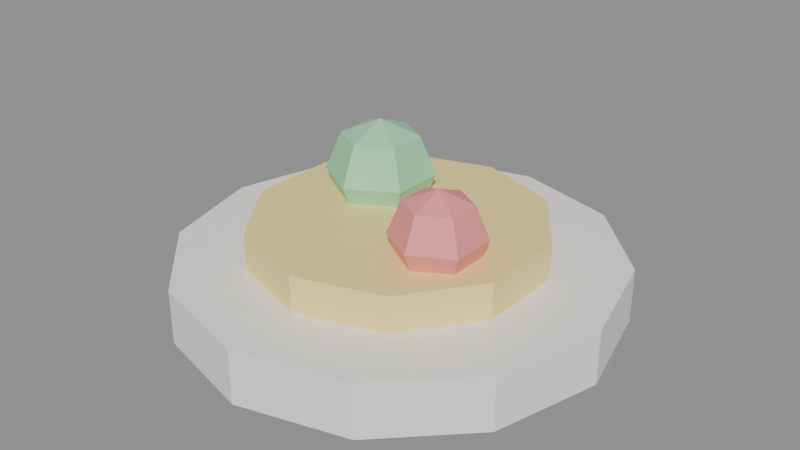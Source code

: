 # Source: KID_PRATO_INF_v01.blend  (saved by Blender 4.2.66; exported with 4.5.12 LTS)
import bpy
from mathutils import Matrix  # noqa: F401  (used for matrix-valued properties, if any)

bpy.ops.wm.read_factory_settings(use_empty=True)
scene = bpy.context.scene
scene.name = 'Scene'

# ---- materials (node trees are filled in below, after node groups)
mat_polyroom_pbr = bpy.data.materials.new('Polyroom_PBR')

# ---- material node trees
mat_polyroom_pbr.use_nodes = True; mat_polyroom_pbr.node_tree.nodes.clear()
_N = mat_polyroom_pbr.node_tree.nodes; _L = mat_polyroom_pbr.node_tree.links
n0 = _N.new('ShaderNodeOutputMaterial'); n0.name = 'Material Output'; n0.location = (300, 0)
n1 = _N.new('ShaderNodeBsdfPrincipled'); n1.name = 'Principled BSDF'; n1.location = (0, 0)
n2 = _N.new('ShaderNodeVertexColor'); n2.name = 'Color Attribute'; n2.location = (-300, 0)
n2.layer_name = 'Color'
_L.new(n2.outputs[0], n1.inputs[0])
_L.new(n1.outputs[0], n0.inputs[0])
n0.is_active_output = True

# ---- meshes
me_kid_prato_inf_v01 = bpy.data.meshes.new('KID_PRATO_INF_v01')
me_kid_prato_inf_v01.from_pydata([(0.0, 0.12, 0.0), (0.0, 0.12, 0.03), (0.06, 0.1039, 0.0), (0.06, 0.1039, 0.03), (0.1039, 0.06, 0.0), (0.1039, 0.06, 0.03), (0.12, 0.0, 0.0), (0.12, 0.0, 0.03), (0.1039, -0.06, 0.0), (0.1039, -0.06, 0.03), (0.06, -0.1039, 0.0), (0.06, -0.1039, 0.03), (0.0, -0.12, 0.0), (0.0, -0.12, 0.03), (-0.06, -0.1039, 0.0), (-0.06, -0.1039, 0.03), (-0.1039, -0.06, 0.0), (-0.1039, -0.06, 0.03), (-0.12, 0.0, 0.0), (-0.12, 0.0, 0.03), (-0.1039, 0.06, 0.0), (-0.1039, 0.06, 0.03), (-0.06, 0.1039, 0.0), (-0.06, 0.1039, 0.03), (0.0, 0.08, 0.01), (0.0, 0.08, 0.05), (0.04702, 0.06472, 0.01), (0.04702, 0.06472, 0.05), (0.07608, 0.02472, 0.01), (0.07608, 0.02472, 0.05), (0.07608, -0.02472, 0.01), (0.07608, -0.02472, 0.05), (0.04702, -0.06472, 0.01), (0.04702, -0.06472, 0.05), (0.0, -0.08, 0.01), (0.0, -0.08, 0.05), (-0.04702, -0.06472, 0.01), (-0.04702, -0.06472, 0.05), (-0.07608, -0.02472, 0.01), (-0.07608, -0.02472, 0.05), (-0.07608, 0.02472, 0.01), (-0.07608, 0.02472, 0.05), (-0.04702, 0.06472, 0.01), (-0.04702, 0.06472, 0.05), (-0.03, 0.04121, 0.08121), (-0.03, 0.05, 0.06), (-0.03, 0.04121, 0.03879), (-0.01163, 0.03061, 0.08121), (-0.004019, 0.035, 0.06), (-0.01163, 0.03061, 0.03879), (-0.01163, 0.009393, 0.08121), (-0.004019, 0.005, 0.06), (-0.01163, 0.009393, 0.03879), (-0.03, -0.001213, 0.08121), (-0.03, -0.01, 0.06), (-0.03, -0.001213, 0.03879), (-0.03, 0.02, 0.03), (-0.03, 0.02, 0.09), (-0.04837, 0.009393, 0.08121), (-0.05598, 0.005, 0.06), (-0.04837, 0.009393, 0.03879), (-0.04837, 0.03061, 0.08121), (-0.05598, 0.035, 0.06), (-0.04837, 0.03061, 0.03879), (0.04, -0.002322, 0.07768), (0.04, 0.005, 0.06), (0.04, -0.002322, 0.04232), (0.05531, -0.01116, 0.07768), (0.06165, -0.0075, 0.06), (0.05531, -0.01116, 0.04232), (0.05531, -0.02884, 0.07768), (0.06165, -0.0325, 0.06), (0.05531, -0.02884, 0.04232), (0.04, -0.03768, 0.07768), (0.04, -0.045, 0.06), (0.04, -0.03768, 0.04232), (0.04, -0.02, 0.035), (0.04, -0.02, 0.085), (0.02469, -0.02884, 0.07768), (0.01835, -0.0325, 0.06), (0.02469, -0.02884, 0.04232), (0.02469, -0.01116, 0.07768), (0.01835, -0.0075, 0.06), (0.02469, -0.01116, 0.04232)], [], [(0, 1, 3, 2), (2, 3, 5, 4), (4, 5, 7, 6), (6, 7, 9, 8), (8, 9, 11, 10), (10, 11, 13, 12), (12, 13, 15, 14), (14, 15, 17, 16), (16, 17, 19, 18), (18, 19, 21, 20), (3, 1, 23, 21, 19, 17, 15, 13, 11, 9, 7, 5), (20, 21, 23, 22), (22, 23, 1, 0), (0, 2, 4, 6, 8, 10, 12, 14, 16, 18, 20, 22), (24, 25, 27, 26), (26, 27, 29, 28), (28, 29, 31, 30), (30, 31, 33, 32), (32, 33, 35, 34), (34, 35, 37, 36), (36, 37, 39, 38), (38, 39, 41, 40), (27, 25, 43, 41, 39, 37, 35, 33, 31, 29), (40, 41, 43, 42), (42, 43, 25, 24), (24, 26, 28, 30, 32, 34, 36, 38, 40, 42), (46, 45, 48, 49), (44, 57, 47), (56, 46, 49), (45, 44, 47, 48), (49, 48, 51, 52), (47, 57, 50), (56, 49, 52), (48, 47, 50, 51), (52, 51, 54, 55), (50, 57, 53), (56, 52, 55), (51, 50, 53, 54), (55, 54, 59, 60), (53, 57, 58), (56, 55, 60), (54, 53, 58, 59), (60, 59, 62, 63), (58, 57, 61), (56, 60, 63), (59, 58, 61, 62), (62, 61, 44, 45), (63, 62, 45, 46), (61, 57, 44), (56, 63, 46), (66, 65, 68, 69), (64, 77, 67), (76, 66, 69), (65, 64, 67, 68), (69, 68, 71, 72), (67, 77, 70), (76, 69, 72), (68, 67, 70, 71), (72, 71, 74, 75), (70, 77, 73), (76, 72, 75), (71, 70, 73, 74), (75, 74, 79, 80), (73, 77, 78), (76, 75, 80), (74, 73, 78, 79), (80, 79, 82, 83), (78, 77, 81), (76, 80, 83), (79, 78, 81, 82), (83, 82, 65, 66), (81, 77, 64), (76, 83, 66), (82, 81, 64, 65)])
_uv = me_kid_prato_inf_v01.uv_layers.new(name='UVMap')
_uv.uv.foreach_set('vector', [0.8387, 0.7507, 0.7804, 0.7507, 0.7804, 0.6433, 0.8387, 0.6433, 0.8387, 0.6433, 0.7804, 0.6433, 0.7804, 0.5228, 0.8387, 0.5228, 0.8387, 0.5228, 0.7804, 0.5228, 0.7804, 0.4214, 0.8387, 0.4214, 0.8387, 0.4076, 0.7804, 0.4076, 0.7804, 0.3334, 0.8387, 0.3334, 0.8387, 0.3334, 0.7804, 0.3334, 0.7804, 0.2216, 0.8387, 0.2216, 0.8387, 0.2216, 0.7804, 0.2216, 0.7804, 0.1021, 0.8387, 0.1021, 0.8387, 0.1021, 0.7804, 0.1021, 0.7804, 0.006867, 0.8387, 0.006867, 0.9107, 0.3348, 0.8524, 0.3348, 0.8524, 0.2372, 0.9107, 0.2372, 0.9107, 0.2372, 0.8524, 0.2372, 0.8524, 0.1172, 0.9107, 0.1172, 0.9107, 0.1172, 0.8524, 0.1172, 0.8524, 0.006867, 0.9107, 0.006867, 0.06721, 0.3969, 0.006867, 0.2924, 0.006867, 0.1717, 0.06721, 0.06721, 0.1717, 0.006867, 0.2924, 0.006867, 0.3969, 0.06721, 0.4573, 0.1717, 0.4573, 0.2924, 0.3969, 0.3969, 0.2924, 0.4573, 0.1717, 0.4573, 0.6539, 0.6563, 0.7118, 0.6561, 0.7155, 0.7736, 0.6576, 0.7739, 0.6576, 0.7739, 0.7155, 0.7736, 0.7118, 0.8891, 0.6539, 0.8893, 0.006867, 0.7566, 0.006867, 0.6359, 0.06721, 0.5314, 0.1717, 0.471, 0.2924, 0.471, 0.3969, 0.5314, 0.4573, 0.6359, 0.4573, 0.7566, 0.3969, 0.8611, 0.2924, 0.9214, 0.1717, 0.9214, 0.06721, 0.8611, 0.6402, 0.9022, 0.5625, 0.9022, 0.5625, 0.8146, 0.6402, 0.8146, 0.6402, 0.8146, 0.5625, 0.8146, 0.5625, 0.7206, 0.6402, 0.7206, 0.6402, 0.7206, 0.5625, 0.7206, 0.5625, 0.6561, 0.6402, 0.6561, 0.5487, 0.9066, 0.471, 0.9066, 0.471, 0.8243, 0.5487, 0.8243, 0.5487, 0.8243, 0.471, 0.8243, 0.471, 0.7286, 0.5487, 0.7286, 0.5487, 0.7286, 0.471, 0.7286, 0.471, 0.6561, 0.5487, 0.6561, 0.9301, 0.7256, 0.8524, 0.7256, 0.8524, 0.64, 0.9301, 0.64, 0.9301, 0.64, 0.8524, 0.64, 0.8524, 0.5451, 0.9301, 0.5451, 0.6188, 0.3177, 0.5275, 0.288, 0.471, 0.2103, 0.471, 0.1143, 0.5275, 0.03655, 0.6188, 0.006867, 0.7102, 0.03655, 0.7667, 0.1143, 0.7667, 0.2103, 0.7102, 0.288, 0.9331, 0.5314, 0.8559, 0.5308, 0.8524, 0.4417, 0.9296, 0.4423, 0.9296, 0.4423, 0.8524, 0.4417, 0.8559, 0.3485, 0.9331, 0.3491, 0.5275, 0.6126, 0.471, 0.5349, 0.471, 0.4389, 0.5275, 0.3612, 0.6188, 0.3315, 0.7102, 0.3612, 0.7667, 0.4389, 0.7667, 0.5349, 0.7102, 0.6126, 0.6188, 0.6423, 0.8628, 0.8491, 0.8216, 0.8605, 0.8216, 0.8036, 0.8628, 0.8088, 0.8766, 0.9342, 0.9123, 0.9136, 0.9123, 0.9548, 0.8161, 0.9155, 0.8518, 0.9361, 0.8161, 0.9567, 0.8216, 0.8605, 0.7804, 0.8491, 0.7804, 0.8088, 0.8216, 0.8036, 0.8628, 0.8088, 0.8216, 0.8036, 0.8216, 0.7644, 0.8628, 0.7811, 0.9123, 0.9548, 0.9123, 0.9136, 0.9479, 0.9342, 0.8161, 0.9155, 0.8161, 0.9567, 0.7804, 0.9361, 0.8216, 0.8036, 0.7804, 0.8088, 0.7804, 0.7811, 0.8216, 0.7644, 0.9347, 0.1816, 0.9244, 0.1403, 0.9823, 0.1403, 0.9756, 0.1816, 0.9479, 0.9342, 0.9123, 0.9136, 0.9479, 0.893, 0.8161, 0.9155, 0.7804, 0.9361, 0.7804, 0.8949, 0.9244, 0.1403, 0.9347, 0.09912, 0.9756, 0.09912, 0.9823, 0.1403, 0.959, 0.8418, 0.9178, 0.8586, 0.9178, 0.822, 0.959, 0.8159, 0.9479, 0.893, 0.9123, 0.9136, 0.9123, 0.8724, 0.8161, 0.9155, 0.7804, 0.8949, 0.8161, 0.8743, 0.9178, 0.8586, 0.8766, 0.8418, 0.8766, 0.8159, 0.9178, 0.822, 0.959, 0.8159, 0.9178, 0.822, 0.9178, 0.7644, 0.959, 0.7752, 0.9123, 0.8724, 0.9123, 0.9136, 0.8766, 0.893, 0.8161, 0.9155, 0.8161, 0.8743, 0.8518, 0.8949, 0.9178, 0.822, 0.8766, 0.8159, 0.8766, 0.7752, 0.9178, 0.7644, 0.9244, 0.2921, 0.9323, 0.2529, 0.9735, 0.2529, 0.9827, 0.2921, 0.9326, 0.3348, 0.9244, 0.2921, 0.9827, 0.2921, 0.9738, 0.3348, 0.8766, 0.893, 0.9123, 0.9136, 0.8766, 0.9342, 0.8161, 0.9155, 0.8518, 0.8949, 0.8518, 0.9361, 0.7226, 0.9736, 0.6883, 0.9831, 0.6883, 0.9357, 0.7226, 0.94, 0.5625, 0.9675, 0.5922, 0.9503, 0.5922, 0.9847, 0.519, 0.9547, 0.5487, 0.9719, 0.519, 0.9891, 0.6883, 0.9831, 0.6539, 0.9736, 0.6539, 0.94, 0.6883, 0.9357, 0.7226, 0.94, 0.6883, 0.9357, 0.6883, 0.903, 0.7226, 0.917, 0.5922, 0.9847, 0.5922, 0.9503, 0.622, 0.9675, 0.519, 0.9547, 0.519, 0.9891, 0.4892, 0.9719, 0.6883, 0.9357, 0.6539, 0.94, 0.6539, 0.917, 0.6883, 0.903, 0.9524, 0.6138, 0.9439, 0.5795, 0.9921, 0.5795, 0.9865, 0.6138, 0.622, 0.9675, 0.5922, 0.9503, 0.622, 0.9332, 0.519, 0.9547, 0.4892, 0.9719, 0.4892, 0.9375, 0.9439, 0.5795, 0.9524, 0.5451, 0.9865, 0.5451, 0.9921, 0.5795, 0.9931, 0.07134, 0.9588, 0.08539, 0.9588, 0.05485, 0.9931, 0.04974, 0.622, 0.9332, 0.5922, 0.9503, 0.5922, 0.916, 0.519, 0.9547, 0.4892, 0.9375, 0.519, 0.9204, 0.9588, 0.08539, 0.9244, 0.07134, 0.9244, 0.04974, 0.9588, 0.05485, 0.9931, 0.04974, 0.9588, 0.05485, 0.9588, 0.006867, 0.9931, 0.01581, 0.5922, 0.916, 0.5922, 0.9503, 0.5625, 0.9332, 0.519, 0.9547, 0.519, 0.9204, 0.5487, 0.9375, 0.9588, 0.05485, 0.9244, 0.04974, 0.9244, 0.01581, 0.9588, 0.006867, 0.9507, 0.6958, 0.9439, 0.6602, 0.9924, 0.6602, 0.985, 0.6958, 0.5625, 0.9332, 0.5922, 0.9503, 0.5625, 0.9675, 0.519, 0.9547, 0.5487, 0.9375, 0.5487, 0.9719, 0.9439, 0.6602, 0.9504, 0.6276, 0.9847, 0.6276, 0.9924, 0.6602])
_ca = me_kid_prato_inf_v01.color_attributes.new('Color', 'FLOAT_COLOR', 'POINT')
_ca.data.foreach_set('color', [0.95, 0.94, 0.9, 1.0, 0.95, 0.94, 0.9, 1.0, 0.95, 0.94, 0.9, 1.0, 0.95, 0.94, 0.9, 1.0, 0.95, 0.94, 0.9, 1.0, 0.95, 0.94, 0.9, 1.0, 0.95, 0.94, 0.9, 1.0, 0.95, 0.94, 0.9, 1.0, 0.95, 0.94, 0.9, 1.0, 0.95, 0.94, 0.9, 1.0, 0.95, 0.94, 0.9, 1.0, 0.95, 0.94, 0.9, 1.0, 0.95, 0.94, 0.9, 1.0, 0.95, 0.94, 0.9, 1.0, 0.95, 0.94, 0.9, 1.0, 0.95, 0.94, 0.9, 1.0, 0.95, 0.94, 0.9, 1.0, 0.95, 0.94, 0.9, 1.0, 0.95, 0.94, 0.9, 1.0, 0.95, 0.94, 0.9, 1.0, 0.95, 0.94, 0.9, 1.0, 0.95, 0.94, 0.9, 1.0, 0.95, 0.94, 0.9, 1.0, 0.95, 0.94, 0.9, 1.0, 0.98, 0.8, 0.3, 1.0, 0.98, 0.8, 0.3, 1.0, 0.98, 0.8, 0.3, 1.0, 0.98, 0.8, 0.3, 1.0, 0.98, 0.8, 0.3, 1.0, 0.98, 0.8, 0.3, 1.0, 0.98, 0.8, 0.3, 1.0, 0.98, 0.8, 0.3, 1.0, 0.98, 0.8, 0.3, 1.0, 0.98, 0.8, 0.3, 1.0, 0.98, 0.8, 0.3, 1.0, 0.98, 0.8, 0.3, 1.0, 0.98, 0.8, 0.3, 1.0, 0.98, 0.8, 0.3, 1.0, 0.98, 0.8, 0.3, 1.0, 0.98, 0.8, 0.3, 1.0, 0.98, 0.8, 0.3, 1.0, 0.98, 0.8, 0.3, 1.0, 0.98, 0.8, 0.3, 1.0, 0.98, 0.8, 0.3, 1.0, 0.35, 0.75, 0.45, 1.0, 0.35, 0.75, 0.45, 1.0, 0.35, 0.75, 0.45, 1.0, 0.35, 0.75, 0.45, 1.0, 0.35, 0.75, 0.45, 1.0, 0.35, 0.75, 0.45, 1.0, 0.35, 0.75, 0.45, 1.0, 0.35, 0.75, 0.45, 1.0, 0.35, 0.75, 0.45, 1.0, 0.35, 0.75, 0.45, 1.0, 0.35, 0.75, 0.45, 1.0, 0.35, 0.75, 0.45, 1.0, 0.35, 0.75, 0.45, 1.0, 0.35, 0.75, 0.45, 1.0, 0.35, 0.75, 0.45, 1.0, 0.35, 0.75, 0.45, 1.0, 0.35, 0.75, 0.45, 1.0, 0.35, 0.75, 0.45, 1.0, 0.35, 0.75, 0.45, 1.0, 0.35, 0.75, 0.45, 1.0, 0.9, 0.3, 0.3, 1.0, 0.9, 0.3, 0.3, 1.0, 0.9, 0.3, 0.3, 1.0, 0.9, 0.3, 0.3, 1.0, 0.9, 0.3, 0.3, 1.0, 0.9, 0.3, 0.3, 1.0, 0.9, 0.3, 0.3, 1.0, 0.9, 0.3, 0.3, 1.0, 0.9, 0.3, 0.3, 1.0, 0.9, 0.3, 0.3, 1.0, 0.9, 0.3, 0.3, 1.0, 0.9, 0.3, 0.3, 1.0, 0.9, 0.3, 0.3, 1.0, 0.9, 0.3, 0.3, 1.0, 0.9, 0.3, 0.3, 1.0, 0.9, 0.3, 0.3, 1.0, 0.9, 0.3, 0.3, 1.0, 0.9, 0.3, 0.3, 1.0, 0.9, 0.3, 0.3, 1.0, 0.9, 0.3, 0.3, 1.0])
me_kid_prato_inf_v01.materials.append(mat_polyroom_pbr)
me_kid_prato_inf_v01.update()

# ---- objects
ob_kid_prato_inf_v01 = bpy.data.objects.new('KID_PRATO_INF_v01', me_kid_prato_inf_v01)

# ---- transforms, parenting, visibility, modifiers, constraints
ob_kid_prato_inf_v01.location = (0.0, 0.0, 0.0)

# ---- collection membership
scene.collection.objects.link(ob_kid_prato_inf_v01)

# ---- scene / render settings (as saved in the file)
scene.frame_start = 1; scene.frame_end = 250; scene.frame_set(1)
scene.render.engine = 'BLENDER_EEVEE_NEXT'
bpy.context.view_layer.update()

# ---- added for rendering (the .blend has no active camera and no usable light): camera, sun + grey world if the file has none
cam_auto = bpy.data.cameras.new('AutoCamera')
cam_auto.lens = 50.0
cam_auto.sensor_width = 36.0
cam_auto.clip_end = 1000.0
ob_auto_camera = bpy.data.objects.new('AutoCamera', cam_auto)
scene.collection.objects.link(ob_auto_camera)
ob_auto_camera.location = (0.324884, -0.389861, 0.304907)
ob_auto_camera.rotation_euler = (1.09748, -7.21219e-08, 0.694738)
scene.camera = ob_auto_camera
light_auto_sun = bpy.data.lights.new('AutoSun', 'SUN')
light_auto_sun.energy = 3.0
light_auto_sun.angle = 0.0523599
ob_auto_sun = bpy.data.objects.new('AutoSun', light_auto_sun)
scene.collection.objects.link(ob_auto_sun)
ob_auto_sun.rotation_euler = (0.872665, 0.174533, 0.523599)
if scene.world is None:
    world_auto = bpy.data.worlds.new('AutoWorld')
    world_auto.color = (0.3, 0.3, 0.3)
    scene.world = world_auto
bpy.context.view_layer.update()
